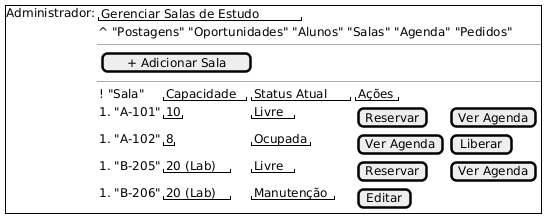

The diagram above was rendered by PlantUML. Its source (embedded in the PNG):
@startsalt
{+
  Administrador: |
  {
    "Gerenciar Salas de Estudo"
    ^ "Postagens" "Oportunidades" "Alunos" "Salas" "Agenda" "Pedidos"
    --
    {
      {[ + Adicionar Sala ]}
    }
    --
    {
      ! "Sala" | "Capacidade" | "Status Atual" | "Ações"
      # "A-101" | "10" | "Livre" | { [Reservar]} {[Ver Agenda] }
      # "A-102" | "8" | "Ocupada" | { [Ver Agenda]} {[Liberar] }
      # "B-205" | "20 (Lab)" | "Livre" | { [Reservar]} { [Ver Agenda] }
      # "B-206" | "20 (Lab)" | "Manutenção" | { [Editar] }
    }
  }
}
@endsalt